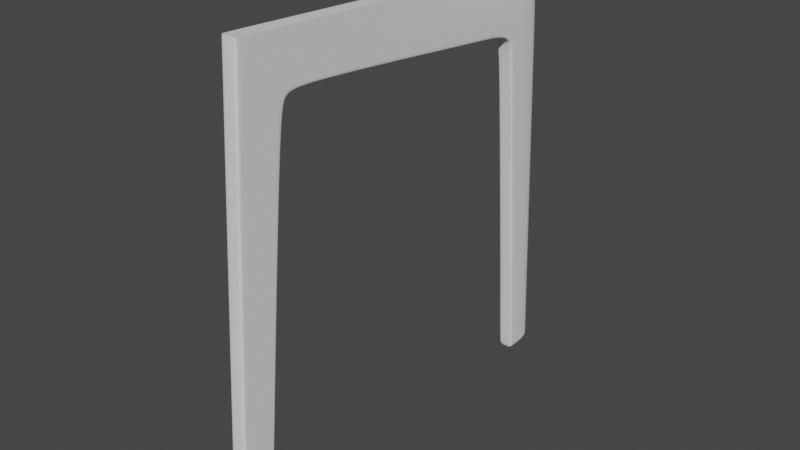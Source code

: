# Source: chair.blend  (saved by Blender 2.93.20; exported with 4.5.12 LTS)
import bpy
from mathutils import Matrix  # noqa: F401  (used for matrix-valued properties, if any)

bpy.ops.wm.read_factory_settings(use_empty=True)
scene = bpy.context.scene
scene.name = 'Scene'

# ---- collections
col_collection = bpy.data.collections.new('Collection'); scene.collection.children.link(col_collection)

# ---- world
world_world = bpy.data.worlds.new('World'); scene.world = world_world
world_world.use_nodes = True; world_world.node_tree.nodes.clear()
_N = world_world.node_tree.nodes; _L = world_world.node_tree.links
n0 = _N.new('ShaderNodeOutputWorld'); n0.name = 'World Output'; n0.location = (300, 300)
n1 = _N.new('ShaderNodeBackground'); n1.name = 'Background'; n1.location = (10, 300)
n1.inputs[0].default_value = (0.05088, 0.05088, 0.05088, 1.0)
_L.new(n1.outputs[0], n0.inputs[0])
n0.is_active_output = True
world_world.color = (0.05088, 0.05088, 0.05088)
world_world.use_sun_shadow = False
world_world.sun_shadow_jitter_overblur = 0.0

# ---- meshes
me_cube_001 = bpy.data.meshes.new('Cube.001')
me_cube_001.from_pydata([(1.0, -0.9708, -1.019), (1.0, 0.606, 24.78), (1.0, 0.9318, -1.029), (1.0, 3.293, 21.56), (1.0, 0.4438, 22.12), (1.0, 16.03, 23.96), (1.0, 17.02, 20.44), (1.0, 4.305, 21.78), (1.0, 4.507, 24.57), (1.0, 2.908, 20.72), (1.0, 0.3632, 20.81), (1.0, 0.81, -1.029), (1.0, 3.052, 24.65), (1.0, 3.106, 21.78), (1.0, 2.745, 20.72), (1.0, 17.03, 20.66), (1.0, 4.317, 21.96), (1.0, 0.7632, 24.77), (1.0, 0.6148, 22.1), (1.0, 0.5162, 20.8), (1.0, -0.8564, -1.02), (0.0, 0.9318, -1.029), (0.0, -0.9708, -1.019), (0.0, 0.606, 24.78), (0.0, 3.293, 21.56), (0.0, 16.03, 23.96), (0.0, 17.02, 20.44), (0.0, 4.305, 21.78), (0.0, 2.908, 20.72), (0.0, 0.3632, 20.81), (0.0, 0.81, -1.029), (0.0, 0.4438, 22.12), (0.0, -0.8564, -1.02), (1.0, 0.9871, -0.4205), (1.0, -0.9334, -0.4086), (1.0, 0.8642, -0.4197), (1.0, -0.818, -0.4093), (0.0, -0.9334, -0.4086), (0.0, 0.9871, -0.4205), (1.0, 4.479, 24.19), (1.0, 17.0, 23.26), (1.0, 0.5821, 24.39), (1.0, 3.06, 24.23), (1.0, 0.7413, 24.38), (0.0, 17.0, 23.26), (0.0, 0.5821, 24.39), (1.0, 19.58, 20.2), (1.0, 19.61, 20.41), (0.0, 19.58, 20.2), (1.0, 20.63, 19.23), (1.0, 19.64, 23.16), (0.0, 19.64, 23.16), (1.0, 20.3, 19.86), (1.0, 20.38, 19.95), (-2.515e-16, 20.3, 19.86), (1.0, 20.18, 23.71), (0.0, 20.18, 23.71), (1.0, 20.74, 19.28), (0.0, 20.63, 19.23), (1.0, 23.09, 20.0), (0.0, 23.09, 20.0), (1.0, 22.93, 23.67), (0.0, 22.93, 23.67), (1.0, 23.13, 19.27), (0.0, 23.13, 19.27), (1.0, 22.11, -1.06), (1.0, 22.23, -1.06), (0.0, 22.11, -1.06), (0.0, 22.23, -1.06), (1.0, 24.02, -1.06), (0.0, 24.02, -1.06), (1.0, 22.19, -0.5487), (0.0, 22.07, -0.5498), (1.0, 22.07, -0.5498), (1.0, 24.0, -0.5488), (0.0, 24.0, -0.5488), (1.0, 22.06, -0.4687), (1.0, 23.99, -0.4675), (0.0, 23.99, -0.4675), (1.0, 22.18, -0.4674), (0.0, 22.06, -0.4687), (1.0, 0.9771, -0.5309), (1.0, -0.9402, -0.5194), (1.0, 0.8544, -0.5301), (1.0, -0.8249, -0.5201), (0.0, -0.9402, -0.5194), (0.0, 0.9771, -0.5309)], [], [(43, 17, 1, 41), (32, 20, 0, 22), (19, 18, 4, 10), (28, 24, 3, 9), (44, 25, 5, 40), (16, 7, 6, 15), (13, 3, 7, 16), (38, 28, 9, 33), (36, 19, 10, 34), (33, 9, 14, 35), (9, 3, 13, 14), (21, 2, 11, 30), (42, 13, 16, 39), (39, 16, 15, 40), (40, 15, 47, 50), (35, 14, 19, 36), (14, 13, 18, 19), (30, 11, 20, 32), (42, 12, 17, 43), (34, 10, 29, 37), (3, 24, 27, 7), (10, 4, 31, 29), (41, 1, 23, 45), (7, 27, 26, 6), (82, 34, 37, 85), (83, 35, 36, 84), (81, 33, 35, 83), (84, 36, 34, 82), (86, 38, 33, 81), (4, 41, 45, 31), (13, 42, 43, 18), (8, 39, 40, 5), (12, 42, 39, 8), (44, 40, 50, 51), (18, 43, 41, 4), (51, 50, 55, 56), (46, 48, 54, 52), (6, 26, 48, 46), (15, 6, 46, 47), (53, 52, 49, 57), (73, 72, 67, 65), (50, 47, 53, 55), (47, 46, 52, 53), (74, 71, 66, 69), (55, 53, 59, 61), (52, 54, 58, 49), (60, 62, 61, 59), (60, 59, 63, 64), (53, 57, 63, 59), (56, 55, 61, 62), (66, 68, 70, 69), (67, 68, 66, 65), (75, 74, 69, 70), (71, 73, 65, 66), (79, 76, 73, 71), (78, 77, 74, 75), (77, 79, 71, 74), (76, 80, 72, 73), (49, 58, 80, 76), (63, 57, 79, 77), (64, 63, 77, 78), (57, 49, 76, 79), (21, 86, 81, 2), (20, 84, 82, 0), (2, 81, 83, 11), (11, 83, 84, 20), (0, 82, 85, 22)])
_uv = me_cube_001.uv_layers.new(name='UVMap')
_uv.uv.foreach_set('vector', [0.6212, 0.735, 0.625, 0.735, 0.625, 0.75, 0.6212, 0.75, 0.25, 0.735, 0.375, 0.735, 0.375, 0.75, 0.25, 0.75, 0.5865, 0.735, 0.5993, 0.735, 0.5993, 0.75, 0.5865, 0.75, 0.5865, 0.375, 0.5976, 0.375, 0.5976, 0.5, 0.5865, 0.5, 0.6212, 0.375, 0.625, 0.375, 0.625, 0.5, 0.6212, 0.5, 0.5993, 0.5, 0.5976, 0.5, 0.5976, 0.5, 0.5993, 0.5, 0.5993, 0.516, 0.5976, 0.5, 0.5976, 0.5, 0.5993, 0.5, 0.3809, 0.375, 0.5865, 0.375, 0.5865, 0.5, 0.3809, 0.5, 0.3809, 0.735, 0.5865, 0.735, 0.5865, 0.75, 0.3809, 0.75, 0.3809, 0.5, 0.5865, 0.5, 0.5865, 0.516, 0.3809, 0.516, 0.5865, 0.5, 0.5976, 0.5, 0.5993, 0.516, 0.5865, 0.516, 0.25, 0.5, 0.375, 0.5, 0.375, 0.516, 0.25, 0.516, 0.6212, 0.516, 0.5993, 0.516, 0.5993, 0.5, 0.6212, 0.5, 0.6212, 0.5, 0.5993, 0.5, 0.5993, 0.5, 0.6212, 0.5, 0.6212, 0.5, 0.5993, 0.5, 0.5993, 0.5, 0.6212, 0.5, 0.3809, 0.516, 0.5865, 0.516, 0.5865, 0.735, 0.3809, 0.735, 0.5865, 0.516, 0.5993, 0.516, 0.5993, 0.735, 0.5865, 0.735, 0.25, 0.516, 0.375, 0.516, 0.375, 0.735, 0.25, 0.735, 0.6212, 0.516, 0.625, 0.516, 0.625, 0.735, 0.6212, 0.735, 0.3809, 0.75, 0.5865, 0.75, 0.5865, 0.875, 0.3809, 0.875, 0.5976, 0.5, 0.5976, 0.375, 0.5976, 0.375, 0.5976, 0.5, 0.5865, 0.75, 0.5993, 0.75, 0.5993, 0.875, 0.5865, 0.875, 0.6212, 0.75, 0.625, 0.75, 0.625, 0.875, 0.6212, 0.875, 0.5976, 0.5, 0.5976, 0.375, 0.5976, 0.375, 0.5976, 0.5, 0.3798, 0.75, 0.3809, 0.75, 0.3809, 0.875, 0.3798, 0.875, 0.3798, 0.516, 0.3809, 0.516, 0.3809, 0.735, 0.3798, 0.735, 0.3798, 0.5, 0.3809, 0.5, 0.3809, 0.516, 0.3798, 0.516, 0.3798, 0.735, 0.3809, 0.735, 0.3809, 0.75, 0.3798, 0.75, 0.3798, 0.375, 0.3809, 0.375, 0.3809, 0.5, 0.3798, 0.5, 0.5993, 0.75, 0.6212, 0.75, 0.6212, 0.875, 0.5993, 0.875, 0.5993, 0.516, 0.6212, 0.516, 0.6212, 0.735, 0.5993, 0.735, 0.625, 0.5, 0.6212, 0.5, 0.6212, 0.5, 0.625, 0.5, 0.625, 0.516, 0.6212, 0.516, 0.6212, 0.5, 0.625, 0.5, 0.6212, 0.375, 0.6212, 0.5, 0.6212, 0.5, 0.6212, 0.375, 0.5993, 0.735, 0.6212, 0.735, 0.6212, 0.75, 0.5993, 0.75, 0.6212, 0.375, 0.6212, 0.5, 0.6212, 0.5, 0.6212, 0.375, 0.5976, 0.5, 0.5976, 0.375, 0.5976, 0.375, 0.5976, 0.5, 0.5976, 0.5, 0.5976, 0.375, 0.5976, 0.375, 0.5976, 0.5, 0.5993, 0.5, 0.5976, 0.5, 0.5976, 0.5, 0.5993, 0.5, 0.5986, 0.5, 0.5976, 0.5, 0.5976, 0.5, 0.5986, 0.5, 0.5976, 0.5, 0.5976, 0.375, 0.5976, 0.375, 0.5976, 0.5, 0.6212, 0.5, 0.5993, 0.5, 0.5986, 0.5, 0.6212, 0.5, 0.5993, 0.5, 0.5976, 0.5, 0.5976, 0.5, 0.5986, 0.5, 0.5993, 0.5, 0.5986, 0.5, 0.5986, 0.5, 0.5993, 0.5, 0.6212, 0.5, 0.5986, 0.5, 0.5993, 0.5, 0.6212, 0.5, 0.5976, 0.5, 0.5976, 0.375, 0.5976, 0.375, 0.5976, 0.5, 0.5993, 0.375, 0.6212, 0.375, 0.6212, 0.5, 0.5993, 0.5, 0.5993, 0.375, 0.5993, 0.5, 0.5993, 0.5, 0.5993, 0.375, 0.5986, 0.5, 0.5986, 0.5, 0.5993, 0.5, 0.5993, 0.5, 0.6212, 0.375, 0.6212, 0.5, 0.6212, 0.5, 0.6212, 0.375, 0.5986, 0.5, 0.5986, 0.375, 0.5993, 0.375, 0.5993, 0.5, 0.5976, 0.375, 0.5986, 0.375, 0.5986, 0.5, 0.5976, 0.5, 0.5993, 0.375, 0.5993, 0.5, 0.5993, 0.5, 0.5993, 0.375, 0.5986, 0.5, 0.5976, 0.5, 0.5976, 0.5, 0.5986, 0.5, 0.5986, 0.5, 0.5976, 0.5, 0.5976, 0.5, 0.5986, 0.5, 0.5993, 0.375, 0.5993, 0.5, 0.5993, 0.5, 0.5993, 0.375, 0.5993, 0.5, 0.5986, 0.5, 0.5986, 0.5, 0.5993, 0.5, 0.5976, 0.5, 0.5976, 0.375, 0.5976, 0.375, 0.5976, 0.5, 0.5976, 0.5, 0.5976, 0.375, 0.5976, 0.375, 0.5976, 0.5, 0.5993, 0.5, 0.5986, 0.5, 0.5986, 0.5, 0.5993, 0.5, 0.5993, 0.375, 0.5993, 0.5, 0.5993, 0.5, 0.5993, 0.375, 0.5986, 0.5, 0.5976, 0.5, 0.5976, 0.5, 0.5986, 0.5, 0.375, 0.375, 0.3798, 0.375, 0.3798, 0.5, 0.375, 0.5, 0.375, 0.735, 0.3798, 0.735, 0.3798, 0.75, 0.375, 0.75, 0.375, 0.5, 0.3798, 0.5, 0.3798, 0.516, 0.375, 0.516, 0.375, 0.516, 0.3798, 0.516, 0.3798, 0.735, 0.375, 0.735, 0.375, 0.75, 0.3798, 0.75, 0.3798, 0.875, 0.375, 0.875])
me_cube_001.use_remesh_fix_poles = True
me_cube_001.use_remesh_preserve_attributes = False
me_cube_001.update()

# ---- objects
ob_ref_top = bpy.data.objects.new('ref-top', None)
ob_ref_side = bpy.data.objects.new('ref-side', None)
ob_ref_front = bpy.data.objects.new('ref-front', None)
ob_cube = bpy.data.objects.new('Cube', me_cube_001)

# ---- transforms, parenting, visibility, modifiers, constraints
ob_ref_top.location = (0.0, 0.0, 0.0)
ob_ref_top.empty_display_type = 'IMAGE'
ob_ref_top.empty_display_size = 5.0
ob_ref_top.use_empty_image_alpha = True
ob_ref_top.color = (1.0, 1.0, 1.0, 0.25)
ob_ref_side.location = (-1.437, 0.0, 2.035)
ob_ref_side.rotation_euler = (1.571, -0.0, 1.571)
ob_ref_side.empty_display_type = 'IMAGE'
ob_ref_side.empty_display_size = 5.0
ob_ref_side.use_empty_image_alpha = True
ob_ref_side.color = (1.0, 1.0, 1.0, 0.25)
ob_ref_front.location = (0.0, 1.324, 2.036)
ob_ref_front.rotation_euler = (1.571, -0.0, -0.0)
ob_ref_front.empty_display_type = 'IMAGE'
ob_ref_front.empty_display_size = 5.0
ob_ref_front.use_empty_image_alpha = True
ob_ref_front.color = (1.0, 1.0, 1.0, 0.25)
ob_cube.location = (1.265, -1.072, 0.09603)
ob_cube.scale = (0.04061, 0.09065, 0.09065)
_m = ob_cube.modifiers.new('Mirror', 'MIRROR')
_m.use_clip = True
_m = ob_cube.modifiers.new('Subdivision', 'SUBSURF')
_m.levels = 3
_m.render_levels = 3

# ---- collection membership
col_collection.objects.link(ob_ref_top)
col_collection.objects.link(ob_ref_side)
col_collection.objects.link(ob_ref_front)
col_collection.objects.link(ob_cube)

# ---- scene / render settings (as saved in the file)
scene.frame_start = 1; scene.frame_end = 250; scene.frame_set(4)
scene.render.engine = 'CYCLES'
scene.cycles.samples = 128
scene.cycles.sampling_pattern = 'TABULATED_SOBOL'
scene.cycles.use_light_tree = False
scene.view_settings.view_transform = 'Filmic'
bpy.context.view_layer.update()

# ---- added for rendering (the .blend has no active camera and no usable light): camera, sun
cam_auto = bpy.data.cameras.new('AutoCamera')
cam_auto.lens = 50.0
cam_auto.sensor_width = 36.0
cam_auto.clip_end = 1000.0
ob_auto_camera = bpy.data.objects.new('AutoCamera', cam_auto)
scene.collection.objects.link(ob_auto_camera)
ob_auto_camera.location = (4.28063, -3.64616, 3.58382)
ob_auto_camera.rotation_euler = (1.09748, -7.21219e-08, 0.694738)
scene.camera = ob_auto_camera
light_auto_sun = bpy.data.lights.new('AutoSun', 'SUN')
light_auto_sun.energy = 3.0
light_auto_sun.angle = 0.0523599
ob_auto_sun = bpy.data.objects.new('AutoSun', light_auto_sun)
scene.collection.objects.link(ob_auto_sun)
ob_auto_sun.rotation_euler = (0.872665, 0.174533, 0.523599)
bpy.context.view_layer.update()
